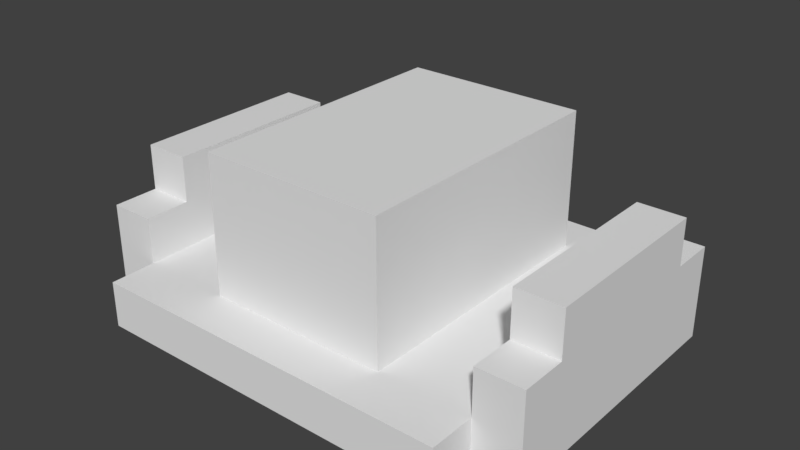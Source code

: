 # Source: cowboy_hat2.blend  (saved by Blender 2.79.0; exported with 4.5.12 LTS)
import bpy
from mathutils import Matrix  # noqa: F401  (used for matrix-valued properties, if any)

bpy.ops.wm.read_factory_settings(use_empty=True)
scene = bpy.context.scene
scene.name = 'Scene'

# ---- collections
col_collection_1 = bpy.data.collections.new('Collection 1'); scene.collection.children.link(col_collection_1)

# ---- materials (node trees are filled in below, after node groups)
mat_lambert0_001 = bpy.data.materials.new('lambert0.001')
mat_lambert0_001.alpha_threshold = 0.0
mat_lambert0_001.use_transparent_shadow = False
mat_lambert0_001.roughness = 0.5

# ---- material node trees

# ---- world
world_world = bpy.data.worlds.new('World'); scene.world = world_world
world_world.color = (0.05088, 0.05088, 0.05088)
world_world.use_sun_shadow = False
world_world.sun_shadow_jitter_overblur = 0.0
world_world.cycles.sampling_method = 'MANUAL'

# ---- meshes
me_plane_tex_001 = bpy.data.meshes.new('Plane-tex.001')
me_plane_tex_001.from_pydata([(-0.2, -0.3, 0.2), (-0.2, 0.3, 0.1), (-0.2, -0.3, 0.1), (-0.2, 0.3, 0.2), (-0.2, -0.3, 0.4), (-0.2, 0.3, 0.4), (-0.4, -0.4, 0.1), (-0.4, -0.3, -2.503e-08), (-0.4, -0.4, -4.133e-08), (-0.4, -0.3, 0.1), (-0.4, 0.3, 0.1), (-0.4, 0.4, 8.901e-08), (-0.4, 0.3, 7.272e-08), (-0.4, 0.4, 0.1), (0.4, -0.2, 0.3), (0.4, 0.2, 0.2), (0.4, -0.2, 0.2), (0.4, 0.3, 0.1), (0.4, 0.2, 0.3), (0.4, 0.3, 0.2), (0.4, -0.3, 0.1), (0.4, -0.3, 0.2), (-0.5, -0.2, 0.3), (-0.5, 0.2, 0.2), (-0.5, -0.2, 0.2), (-0.5, 0.3, 7.272e-08), (-0.5, 0.2, 0.3), (-0.5, 0.3, 0.2), (-0.5, -0.3, -2.503e-08), (-0.5, -0.3, 0.2), (0.2, -0.3, 0.2), (0.2, 0.3, 0.1), (0.2, -0.3, 0.1), (0.2, 0.3, 0.2), (0.2, -0.3, 0.4), (0.2, 0.3, 0.4), (0.4, -0.4, 0.1), (0.4, -0.3, -2.503e-08), (0.4, -0.4, -4.133e-08), (0.4, 0.4, 8.901e-08), (0.4, 0.3, 7.272e-08), (0.4, 0.4, 0.1), (-0.4, -0.2, 0.3), (-0.4, 0.2, 0.2), (-0.4, -0.2, 0.2), (-0.4, 0.2, 0.3), (-0.4, 0.3, 0.2), (-0.4, -0.3, 0.2), (0.5, -0.2, 0.3), (0.5, 0.2, 0.2), (0.5, -0.2, 0.2), (0.5, 0.3, 7.272e-08), (0.5, 0.2, 0.3), (0.5, 0.3, 0.2), (0.5, -0.3, -2.503e-08), (0.5, -0.3, 0.2)], [], [(0, 1, 2), (0, 3, 1), (4, 3, 0), (4, 5, 3), (6, 7, 8), (6, 9, 7), (10, 11, 12), (10, 13, 11), (14, 15, 16), (16, 15, 17), (14, 18, 15), (15, 19, 17), (20, 16, 17), (20, 21, 16), (22, 23, 24), (24, 23, 25), (22, 26, 23), (23, 27, 25), (28, 24, 25), (28, 29, 24), (31, 30, 32), (33, 30, 31), (33, 34, 30), (35, 34, 33), (37, 36, 38), (20, 36, 37), (39, 17, 40), (41, 17, 39), (43, 42, 44), (43, 44, 10), (45, 42, 43), (46, 43, 10), (44, 9, 10), (47, 9, 44), (49, 48, 50), (49, 50, 51), (52, 48, 49), (53, 49, 51), (50, 54, 51), (55, 54, 50), (40, 54, 37), (40, 37, 12), (51, 54, 40), (11, 40, 12), (12, 37, 7), (39, 40, 11), (12, 7, 25), (37, 38, 7), (25, 7, 28), (7, 38, 8), (55, 16, 21), (55, 50, 16), (49, 19, 15), (49, 53, 19), (43, 27, 23), (43, 46, 27), (47, 24, 29), (47, 44, 24), (36, 32, 6), (32, 2, 6), (36, 20, 32), (2, 9, 6), (20, 31, 32), (2, 10, 9), (20, 17, 31), (2, 1, 10), (31, 17, 41), (1, 13, 10), (13, 31, 41), (1, 31, 13), (48, 18, 14), (48, 52, 18), (42, 26, 22), (42, 45, 26), (34, 5, 4), (34, 35, 5), (50, 14, 16), (50, 48, 14), (44, 22, 24), (44, 42, 22), (32, 0, 2), (32, 30, 0), (54, 20, 37), (54, 55, 20), (55, 21, 20), (30, 4, 0), (30, 34, 4), (28, 7, 9), (28, 9, 29), (9, 47, 29), (38, 6, 8), (38, 36, 6), (18, 49, 15), (52, 49, 18), (26, 43, 23), (45, 43, 26), (3, 31, 1), (33, 31, 3), (17, 51, 40), (53, 51, 17), (19, 53, 17), (5, 33, 3), (35, 33, 5), (12, 25, 10), (10, 25, 27), (46, 10, 27), (13, 39, 11), (41, 39, 13)])
_uv = me_plane_tex_001.uv_layers.new(name='Plane-tex-mesh-0-uvs')
_uv.uv.foreach_set('vector', [0.6879, 0.8719, 0.8209, 0.8719, 0.6879, 0.6058, 0.6879, 0.8719, 0.8209, 0.8719, 0.6879, 0.6058, 0.1913, 0.8694, 0.3243, 0.8694, 0.1913, 0.6033, 0.1913, 0.8694, 0.3243, 0.8694, 0.1913, 0.6033, 0.1913, 0.8694, 0.3243, 0.8694, 0.1913, 0.6033, 0.1913, 0.8694, 0.3243, 0.8694, 0.1913, 0.6033, 0.1913, 0.8694, 0.3243, 0.8694, 0.1913, 0.6033, 0.1913, 0.8694, 0.3243, 0.8694, 0.1913, 0.6033, 0.1913, 0.8694, 0.3243, 0.8694, 0.1913, 0.6033, 0.1913, 0.8694, 0.3243, 0.8694, 0.1913, 0.6033, 0.1913, 0.8694, 0.3243, 0.8694, 0.1913, 0.6033, 0.1913, 0.8694, 0.3243, 0.8694, 0.1913, 0.6033, 0.1913, 0.8694, 0.3243, 0.8694, 0.1913, 0.6033, 0.1913, 0.8694, 0.3243, 0.8694, 0.1913, 0.6033, 0.1913, 0.8694, 0.3243, 0.8694, 0.1913, 0.6033, 0.1913, 0.8694, 0.3243, 0.8694, 0.1913, 0.6033, 0.1913, 0.8694, 0.3243, 0.8694, 0.1913, 0.6033, 0.1913, 0.8694, 0.3243, 0.8694, 0.1913, 0.6033, 0.1913, 0.8694, 0.3243, 0.8694, 0.1913, 0.6033, 0.1913, 0.8694, 0.3243, 0.8694, 0.1913, 0.6033, 0.8209, 0.8719, 0.6879, 0.8719, 0.6879, 0.6058, 0.8209, 0.8719, 0.6879, 0.8719, 0.6879, 0.6058, 0.3243, 0.8694, 0.1913, 0.8694, 0.1913, 0.6033, 0.3243, 0.8694, 0.1913, 0.8694, 0.1913, 0.6033, 0.3243, 0.8694, 0.1913, 0.8694, 0.1913, 0.6033, 0.3243, 0.8694, 0.1913, 0.8694, 0.1913, 0.6033, 0.3243, 0.8694, 0.1913, 0.8694, 0.1913, 0.6033, 0.3243, 0.8694, 0.1913, 0.8694, 0.1913, 0.6033, 0.3243, 0.8694, 0.1913, 0.8694, 0.1913, 0.6033, 0.3243, 0.8694, 0.1913, 0.8694, 0.1913, 0.6033, 0.3243, 0.8694, 0.1913, 0.8694, 0.1913, 0.6033, 0.3243, 0.8694, 0.1913, 0.8694, 0.1913, 0.6033, 0.3243, 0.8694, 0.1913, 0.8694, 0.1913, 0.6033, 0.3243, 0.8694, 0.1913, 0.8694, 0.1913, 0.6033, 0.3243, 0.8694, 0.1913, 0.8694, 0.1913, 0.6033, 0.3243, 0.8694, 0.1913, 0.8694, 0.1913, 0.6033, 0.3243, 0.8694, 0.1913, 0.8694, 0.1913, 0.6033, 0.3243, 0.8694, 0.1913, 0.8694, 0.1913, 0.6033, 0.3243, 0.8694, 0.1913, 0.8694, 0.1913, 0.6033, 0.3243, 0.8694, 0.1913, 0.8694, 0.1913, 0.6033, 0.3243, 0.8694, 0.1913, 0.8694, 0.1913, 0.6033, 0.3243, 0.8694, 0.1913, 0.8694, 0.1913, 0.6033, 0.3243, 0.8694, 0.1913, 0.8694, 0.1913, 0.6033, 0.3243, 0.8694, 0.1913, 0.8694, 0.1913, 0.6033, 0.3243, 0.8694, 0.1913, 0.8694, 0.1913, 0.6033, 0.3243, 0.8694, 0.1913, 0.8694, 0.1913, 0.6033, 0.3243, 0.8694, 0.1913, 0.8694, 0.1913, 0.6033, 0.3243, 0.8694, 0.1913, 0.8694, 0.1913, 0.6033, 0.3243, 0.8694, 0.1913, 0.8694, 0.1913, 0.6033, 0.3243, 0.8694, 0.1913, 0.8694, 0.1913, 0.6033, 0.1913, 0.8694, 0.3243, 0.8694, 0.1913, 0.6033, 0.1913, 0.8694, 0.3243, 0.8694, 0.1913, 0.6033, 0.1913, 0.8694, 0.3243, 0.8694, 0.1913, 0.6033, 0.1913, 0.8694, 0.3243, 0.8694, 0.1913, 0.6033, 0.1913, 0.8694, 0.3243, 0.8694, 0.1913, 0.6033, 0.1913, 0.8694, 0.3243, 0.8694, 0.1913, 0.6033, 0.1913, 0.8694, 0.3243, 0.8694, 0.1913, 0.6033, 0.1913, 0.8694, 0.3243, 0.8694, 0.1913, 0.6033, 0.1913, 0.8694, 0.3243, 0.8694, 0.1913, 0.6033, 0.1913, 0.8694, 0.3243, 0.8694, 0.1913, 0.6033, 0.1913, 0.8694, 0.3243, 0.8694, 0.1913, 0.6033, 0.1913, 0.8694, 0.3243, 0.8694, 0.1913, 0.6033, 0.1913, 0.8694, 0.3243, 0.8694, 0.1913, 0.6033, 0.1913, 0.8694, 0.3243, 0.8694, 0.1913, 0.6033, 0.1913, 0.8694, 0.3243, 0.8694, 0.1913, 0.6033, 0.1913, 0.8694, 0.3243, 0.8694, 0.1913, 0.6033, 0.1913, 0.8694, 0.3243, 0.8694, 0.1913, 0.6033, 0.1913, 0.8694, 0.3243, 0.8694, 0.1913, 0.6033, 0.1913, 0.8694, 0.3243, 0.8694, 0.1913, 0.6033, 0.1913, 0.8694, 0.3243, 0.8694, 0.1913, 0.6033, 0.1913, 0.8694, 0.3243, 0.8694, 0.1913, 0.6033, 0.1913, 0.8694, 0.3243, 0.8694, 0.1913, 0.6033, 0.1913, 0.8694, 0.3243, 0.8694, 0.1913, 0.6033, 0.1913, 0.8694, 0.3243, 0.8694, 0.1913, 0.6033, 0.1913, 0.8694, 0.3243, 0.8694, 0.1913, 0.6033, 0.1913, 0.8694, 0.3243, 0.8694, 0.1913, 0.6033, 0.1913, 0.8694, 0.3243, 0.8694, 0.1913, 0.6033, 0.1913, 0.8694, 0.3243, 0.8694, 0.1913, 0.6033, 0.1913, 0.8694, 0.3243, 0.8694, 0.1913, 0.6033, 0.1913, 0.8694, 0.3243, 0.8694, 0.1913, 0.6033, 0.6879, 0.8719, 0.8209, 0.8719, 0.6879, 0.6058, 0.6879, 0.8719, 0.8209, 0.8719, 0.6879, 0.6058, 0.1913, 0.8694, 0.3243, 0.8694, 0.1913, 0.6033, 0.1913, 0.8694, 0.3243, 0.8694, 0.1913, 0.6033, 0.1913, 0.8694, 0.3243, 0.8694, 0.1913, 0.6033, 0.1913, 0.8694, 0.3243, 0.8694, 0.1913, 0.6033, 0.1913, 0.8694, 0.3243, 0.8694, 0.1913, 0.6033, 0.1913, 0.8694, 0.3243, 0.8694, 0.1913, 0.6033, 0.1913, 0.8694, 0.3243, 0.8694, 0.1913, 0.6033, 0.1913, 0.8694, 0.3243, 0.8694, 0.1913, 0.6033, 0.1913, 0.8694, 0.3243, 0.8694, 0.1913, 0.6033, 0.1913, 0.8694, 0.3243, 0.8694, 0.1913, 0.6033, 0.3243, 0.8694, 0.1913, 0.8694, 0.1913, 0.6033, 0.3243, 0.8694, 0.1913, 0.8694, 0.1913, 0.6033, 0.3243, 0.8694, 0.1913, 0.8694, 0.1913, 0.6033, 0.3243, 0.8694, 0.1913, 0.8694, 0.1913, 0.6033, 0.8209, 0.8719, 0.6879, 0.8719, 0.6879, 0.6058, 0.8209, 0.8719, 0.6879, 0.8719, 0.6879, 0.6058, 0.3243, 0.8694, 0.1913, 0.8694, 0.1913, 0.6033, 0.3243, 0.8694, 0.1913, 0.8694, 0.1913, 0.6033, 0.3243, 0.8694, 0.1913, 0.8694, 0.1913, 0.6033, 0.3243, 0.8694, 0.1913, 0.8694, 0.1913, 0.6033, 0.3243, 0.8694, 0.1913, 0.8694, 0.1913, 0.6033, 0.3243, 0.8694, 0.1913, 0.8694, 0.1913, 0.6033, 0.3243, 0.8694, 0.1913, 0.8694, 0.1913, 0.6033, 0.3243, 0.8694, 0.1913, 0.8694, 0.1913, 0.6033, 0.3243, 0.8694, 0.1913, 0.8694, 0.1913, 0.6033, 0.3243, 0.8694, 0.1913, 0.8694, 0.1913, 0.6033])
me_plane_tex_001.materials.append(mat_lambert0_001)
me_plane_tex_001.use_remesh_preserve_volume = False
me_plane_tex_001.use_remesh_preserve_attributes = False
me_plane_tex_001.use_mirror_vertex_groups = False
me_plane_tex_001.update()

# ---- objects
ob_cowboy_hat2 = bpy.data.objects.new('cowboy_hat2', me_plane_tex_001)

# ---- transforms, parenting, visibility, modifiers, constraints
ob_cowboy_hat2.location = (0.0, 0.0, 0.0)
ob_cowboy_hat2.lineart.crease_threshold = 0.0

# ---- collection membership
col_collection_1.objects.link(ob_cowboy_hat2)

# ---- scene / render settings (as saved in the file)
scene.frame_start = 1; scene.frame_end = 250; scene.frame_set(1)
scene.render.engine = 'BLENDER_EEVEE_NEXT'
scene.render.resolution_percentage = 50
scene.render.dither_intensity = 0.0
scene.cycles.use_denoising = False
scene.cycles.samples = 128
scene.cycles.sampling_pattern = 'TABULATED_SOBOL'
scene.cycles.use_adaptive_sampling = False
scene.cycles.use_light_tree = False
scene.cycles.blur_glossy = 0.0
scene.cycles.sample_clamp_indirect = 0.0
scene.view_settings.view_transform = 'Standard'
bpy.context.view_layer.update()

# ---- added for rendering (the .blend has no active camera and no usable light): camera, sun
cam_auto = bpy.data.cameras.new('AutoCamera')
cam_auto.lens = 50.0
cam_auto.sensor_width = 36.0
cam_auto.clip_end = 1000.0
ob_auto_camera = bpy.data.objects.new('AutoCamera', cam_auto)
scene.collection.objects.link(ob_auto_camera)
ob_auto_camera.location = (1.24132, -1.48958, 1.19306)
ob_auto_camera.rotation_euler = (1.09748, -7.21219e-08, 0.694738)
scene.camera = ob_auto_camera
light_auto_sun = bpy.data.lights.new('AutoSun', 'SUN')
light_auto_sun.energy = 3.0
light_auto_sun.angle = 0.0523599
ob_auto_sun = bpy.data.objects.new('AutoSun', light_auto_sun)
scene.collection.objects.link(ob_auto_sun)
ob_auto_sun.rotation_euler = (0.872665, 0.174533, 0.523599)
bpy.context.view_layer.update()
